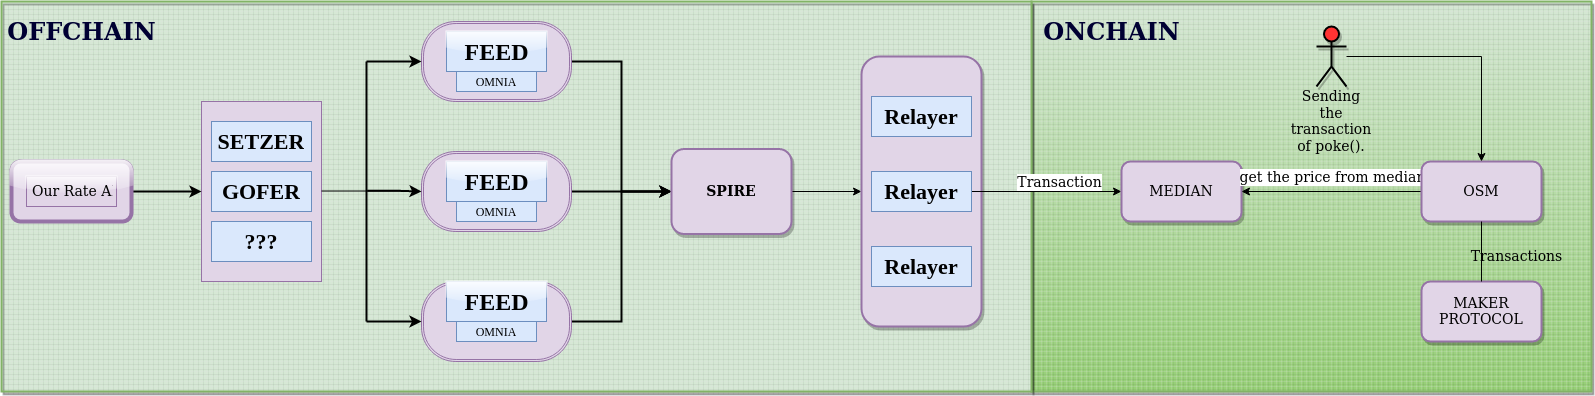

The diagram above was exported from draw.io. Its source (the exported page's mxGraphModel, read from the mxfile embedded in the PNG):
<mxGraphModel dx="2643" dy="1028" grid="1" gridSize="10" guides="1" tooltips="1" connect="1" arrows="1" fold="1" page="1" pageScale="1" pageWidth="850" pageHeight="1100" math="0" shadow="0">
  <root>
    <mxCell id="0" />
    <mxCell id="1" parent="0" />
    <mxCell id="d9jP-JLp6VdKyit9GuR5-67" value="" style="verticalLabelPosition=bottom;verticalAlign=top;html=1;shape=mxgraph.basic.patternFillRect;fillStyle=grid;step=5;fillStrokeWidth=0.2;fillStrokeColor=#dddddd;rounded=1;shadow=1;glass=0;sketch=0;strokeWidth=2;fontFamily=Tahoma;fontSize=14;fillColor=#d5e8d4;strokeColor=#82b366;gradientColor=#97d077;" parent="1" vertex="1">
      <mxGeometry x="950" y="130" width="560" height="390" as="geometry" />
    </mxCell>
    <mxCell id="d9jP-JLp6VdKyit9GuR5-64" value="" style="verticalLabelPosition=bottom;verticalAlign=top;html=1;shape=mxgraph.basic.patternFillRect;fillStyle=grid;step=5;fillStrokeWidth=0.2;fillStrokeColor=#dddddd;rounded=1;shadow=1;glass=0;sketch=0;strokeWidth=2;fontFamily=Tahoma;fontSize=14;fillColor=#d5e8d4;strokeColor=#82b366;" parent="1" vertex="1">
      <mxGeometry x="-80" y="130" width="1030" height="390" as="geometry" />
    </mxCell>
    <mxCell id="d9jP-JLp6VdKyit9GuR5-2" value="" style="rounded=0;html=1;fillColor=#e1d5e7;strokeColor=#9673a6;fontStyle=1;fontFamily=Times New Roman;fontSize=22;" parent="1" vertex="1">
      <mxGeometry x="120" y="230" width="120" height="180" as="geometry" />
    </mxCell>
    <UserObject label="GOFER" placeholders="1" name="Variable" id="d9jP-JLp6VdKyit9GuR5-7">
      <mxCell style="text;html=1;align=center;verticalAlign=middle;overflow=hidden;fillColor=#dae8fc;strokeColor=#6c8ebf;fontStyle=1;fontFamily=Times New Roman;fontSize=22;" parent="1" vertex="1">
        <mxGeometry x="130" y="300" width="100" height="40" as="geometry" />
      </mxCell>
    </UserObject>
    <UserObject label="SETZER" placeholders="1" name="Variable" id="d9jP-JLp6VdKyit9GuR5-8">
      <mxCell style="text;html=1;align=center;verticalAlign=middle;overflow=hidden;fillColor=#dae8fc;strokeColor=#6c8ebf;fontStyle=1;fontFamily=Times New Roman;fontSize=22;" parent="1" vertex="1">
        <mxGeometry x="130" y="250" width="100" height="40" as="geometry" />
      </mxCell>
    </UserObject>
    <UserObject label="???" placeholders="1" name="Variable" id="d9jP-JLp6VdKyit9GuR5-9">
      <mxCell style="text;html=1;align=center;verticalAlign=middle;overflow=hidden;fillColor=#dae8fc;strokeColor=#6c8ebf;fontStyle=1;fontFamily=Times New Roman;fontSize=22;" parent="1" vertex="1">
        <mxGeometry x="130" y="350" width="100" height="40" as="geometry" />
      </mxCell>
    </UserObject>
    <mxCell id="d9jP-JLp6VdKyit9GuR5-55" style="edgeStyle=orthogonalEdgeStyle;rounded=0;orthogonalLoop=1;jettySize=auto;html=1;exitX=1;exitY=0.5;exitDx=0;exitDy=0;entryX=0;entryY=0.5;entryDx=0;entryDy=0;fontFamily=Tahoma;fontSize=14;fontColor=#000000;strokeWidth=2;" parent="1" source="d9jP-JLp6VdKyit9GuR5-17" target="d9jP-JLp6VdKyit9GuR5-52" edge="1">
      <mxGeometry relative="1" as="geometry" />
    </mxCell>
    <mxCell id="d9jP-JLp6VdKyit9GuR5-17" value="" style="shape=ext;double=1;rounded=1;whiteSpace=wrap;html=1;fontFamily=Times New Roman;arcSize=43;fillColor=#e1d5e7;strokeColor=#9673a6;" parent="1" vertex="1">
      <mxGeometry x="340" y="150" width="150" height="80" as="geometry" />
    </mxCell>
    <mxCell id="d9jP-JLp6VdKyit9GuR5-56" style="edgeStyle=orthogonalEdgeStyle;rounded=0;orthogonalLoop=1;jettySize=auto;html=1;exitX=1;exitY=0.5;exitDx=0;exitDy=0;fontFamily=Tahoma;fontSize=14;fontColor=#000000;entryX=0;entryY=0.5;entryDx=0;entryDy=0;strokeWidth=2;" parent="1" source="d9jP-JLp6VdKyit9GuR5-18" target="d9jP-JLp6VdKyit9GuR5-52" edge="1">
      <mxGeometry relative="1" as="geometry">
        <mxPoint x="660" y="320.2857142857142" as="targetPoint" />
      </mxGeometry>
    </mxCell>
    <mxCell id="d9jP-JLp6VdKyit9GuR5-18" value="" style="shape=ext;double=1;rounded=1;whiteSpace=wrap;html=1;fontFamily=Times New Roman;arcSize=43;fillColor=#e1d5e7;strokeColor=#9673a6;" parent="1" vertex="1">
      <mxGeometry x="340" y="280" width="150" height="80" as="geometry" />
    </mxCell>
    <mxCell id="d9jP-JLp6VdKyit9GuR5-57" style="edgeStyle=orthogonalEdgeStyle;rounded=0;orthogonalLoop=1;jettySize=auto;html=1;exitX=1;exitY=0.5;exitDx=0;exitDy=0;entryX=0;entryY=0.5;entryDx=0;entryDy=0;fontFamily=Tahoma;fontSize=14;fontColor=#000000;strokeWidth=2;" parent="1" source="d9jP-JLp6VdKyit9GuR5-19" target="d9jP-JLp6VdKyit9GuR5-52" edge="1">
      <mxGeometry relative="1" as="geometry" />
    </mxCell>
    <mxCell id="d9jP-JLp6VdKyit9GuR5-19" value="" style="shape=ext;double=1;rounded=1;whiteSpace=wrap;html=1;fontFamily=Times New Roman;arcSize=43;fillColor=#e1d5e7;strokeColor=#9673a6;" parent="1" vertex="1">
      <mxGeometry x="340" y="410" width="150" height="80" as="geometry" />
    </mxCell>
    <mxCell id="d9jP-JLp6VdKyit9GuR5-20" value="FEED" style="text;strokeColor=#6c8ebf;fillColor=#dae8fc;html=1;fontSize=24;fontStyle=1;verticalAlign=middle;align=center;fontFamily=Times New Roman;gradientColor=none;shadow=0;rounded=0;glass=1;" parent="1" vertex="1">
      <mxGeometry x="365" y="160" width="100" height="40" as="geometry" />
    </mxCell>
    <mxCell id="d9jP-JLp6VdKyit9GuR5-21" value="FEED" style="text;strokeColor=#6c8ebf;fillColor=#dae8fc;html=1;fontSize=24;fontStyle=1;verticalAlign=middle;align=center;fontFamily=Times New Roman;rounded=0;shadow=0;glass=1;" parent="1" vertex="1">
      <mxGeometry x="365" y="290" width="100" height="40" as="geometry" />
    </mxCell>
    <mxCell id="d9jP-JLp6VdKyit9GuR5-22" value="FEED" style="text;strokeColor=#6c8ebf;fillColor=#dae8fc;html=1;fontSize=24;fontStyle=1;verticalAlign=middle;align=center;fontFamily=Times New Roman;gradientColor=none;shadow=0;rounded=0;glass=1;" parent="1" vertex="1">
      <mxGeometry x="365" y="410" width="100" height="40" as="geometry" />
    </mxCell>
    <UserObject label="OMNIA" placeholders="1" name="Variable" id="d9jP-JLp6VdKyit9GuR5-26">
      <mxCell style="text;html=1;strokeColor=#6c8ebf;fillColor=#dae8fc;align=center;verticalAlign=middle;whiteSpace=wrap;overflow=hidden;fontFamily=Times New Roman;" parent="1" vertex="1">
        <mxGeometry x="375" y="200" width="80" height="20" as="geometry" />
      </mxCell>
    </UserObject>
    <UserObject label="OMNIA" placeholders="1" name="Variable" id="d9jP-JLp6VdKyit9GuR5-27">
      <mxCell style="text;html=1;strokeColor=#6c8ebf;fillColor=#dae8fc;align=center;verticalAlign=middle;whiteSpace=wrap;overflow=hidden;fontFamily=Times New Roman;" parent="1" vertex="1">
        <mxGeometry x="375" y="330" width="80" height="20" as="geometry" />
      </mxCell>
    </UserObject>
    <UserObject label="OMNIA" placeholders="1" name="Variable" id="d9jP-JLp6VdKyit9GuR5-28">
      <mxCell style="text;html=1;strokeColor=#6c8ebf;fillColor=#dae8fc;align=center;verticalAlign=middle;whiteSpace=wrap;overflow=hidden;fontFamily=Times New Roman;" parent="1" vertex="1">
        <mxGeometry x="375" y="450" width="80" height="20" as="geometry" />
      </mxCell>
    </UserObject>
    <mxCell id="d9jP-JLp6VdKyit9GuR5-38" style="edgeStyle=orthogonalEdgeStyle;rounded=0;orthogonalLoop=1;jettySize=auto;html=1;fontFamily=Times New Roman;fontSize=22;exitX=0.497;exitY=0.433;exitDx=0;exitDy=0;exitPerimeter=0;strokeWidth=2;" parent="1" source="d9jP-JLp6VdKyit9GuR5-32" target="d9jP-JLp6VdKyit9GuR5-18" edge="1">
      <mxGeometry relative="1" as="geometry" />
    </mxCell>
    <mxCell id="d9jP-JLp6VdKyit9GuR5-32" value="" style="line;strokeWidth=2;direction=south;html=1;rounded=0;shadow=0;glass=1;sketch=0;fontFamily=Times New Roman;fontSize=22;fillColor=none;gradientColor=none;" parent="1" vertex="1">
      <mxGeometry x="280" y="190" width="10" height="260" as="geometry" />
    </mxCell>
    <mxCell id="d9jP-JLp6VdKyit9GuR5-41" value="" style="endArrow=classic;html=1;rounded=0;fontFamily=Times New Roman;fontSize=22;entryX=0;entryY=0.5;entryDx=0;entryDy=0;exitX=0;exitY=0.5;exitDx=0;exitDy=0;exitPerimeter=0;strokeWidth=2;" parent="1" source="d9jP-JLp6VdKyit9GuR5-32" target="d9jP-JLp6VdKyit9GuR5-17" edge="1">
      <mxGeometry width="50" height="50" relative="1" as="geometry">
        <mxPoint x="285" y="185" as="sourcePoint" />
        <mxPoint x="280" y="135" as="targetPoint" />
      </mxGeometry>
    </mxCell>
    <mxCell id="d9jP-JLp6VdKyit9GuR5-43" value="" style="endArrow=classic;html=1;rounded=0;fontFamily=Times New Roman;fontSize=22;entryX=0;entryY=0.5;entryDx=0;entryDy=0;exitX=1;exitY=0.5;exitDx=0;exitDy=0;exitPerimeter=0;strokeWidth=2;" parent="1" source="d9jP-JLp6VdKyit9GuR5-32" target="d9jP-JLp6VdKyit9GuR5-19" edge="1">
      <mxGeometry width="50" height="50" relative="1" as="geometry">
        <mxPoint x="220" y="445" as="sourcePoint" />
        <mxPoint x="270" y="395" as="targetPoint" />
      </mxGeometry>
    </mxCell>
    <mxCell id="d9jP-JLp6VdKyit9GuR5-46" value="" style="endArrow=none;html=1;rounded=0;fontFamily=Times New Roman;fontSize=22;" parent="1" edge="1">
      <mxGeometry width="50" height="50" relative="1" as="geometry">
        <mxPoint x="240" y="319.52" as="sourcePoint" />
        <mxPoint x="320" y="319.52" as="targetPoint" />
      </mxGeometry>
    </mxCell>
    <mxCell id="uZPDt4BOKuoWXtEVjDLh-3" style="edgeStyle=orthogonalEdgeStyle;rounded=0;orthogonalLoop=1;jettySize=auto;html=1;exitX=1;exitY=0.5;exitDx=0;exitDy=0;entryX=0;entryY=0.5;entryDx=0;entryDy=0;strokeWidth=2;" edge="1" parent="1" source="d9jP-JLp6VdKyit9GuR5-49" target="d9jP-JLp6VdKyit9GuR5-2">
      <mxGeometry relative="1" as="geometry" />
    </mxCell>
    <mxCell id="d9jP-JLp6VdKyit9GuR5-49" value="" style="rounded=1;whiteSpace=wrap;html=1;shadow=0;glass=1;sketch=0;fontFamily=Times New Roman;fontSize=22;fillColor=#e1d5e7;strokeColor=#9673a6;strokeWidth=4;" parent="1" vertex="1">
      <mxGeometry x="-70" y="290" width="120" height="60" as="geometry" />
    </mxCell>
    <mxCell id="d9jP-JLp6VdKyit9GuR5-51" value="Our Rate API" style="text;strokeColor=#9673a6;fillColor=#e1d5e7;spacingLeft=4;spacingRight=4;overflow=hidden;rotatable=0;points=[[0,0.5],[1,0.5]];portConstraint=eastwest;fontSize=14;rounded=0;shadow=0;glass=1;sketch=0;fontFamily=Lucida Console;" parent="1" vertex="1">
      <mxGeometry x="-55" y="305" width="90" height="30" as="geometry" />
    </mxCell>
    <mxCell id="d9jP-JLp6VdKyit9GuR5-62" style="edgeStyle=orthogonalEdgeStyle;rounded=0;orthogonalLoop=1;jettySize=auto;html=1;exitX=1;exitY=0.5;exitDx=0;exitDy=0;entryX=0;entryY=0.5;entryDx=0;entryDy=0;fontFamily=Tahoma;fontSize=14;fontColor=#000000;" parent="1" source="d9jP-JLp6VdKyit9GuR5-52" target="d9jP-JLp6VdKyit9GuR5-58" edge="1">
      <mxGeometry relative="1" as="geometry" />
    </mxCell>
    <mxCell id="d9jP-JLp6VdKyit9GuR5-52" value="&lt;b&gt;&lt;font color=&quot;#000000&quot; face=&quot;Tahoma&quot;&gt;SPIRE&lt;/font&gt;&lt;/b&gt;" style="rounded=1;whiteSpace=wrap;html=1;shadow=1;glass=0;strokeWidth=2;fontFamily=Lucida Console;fontSize=14;fillColor=#e1d5e7;strokeColor=#9673a6;" parent="1" vertex="1">
      <mxGeometry x="590" y="277.5" width="120" height="85" as="geometry" />
    </mxCell>
    <mxCell id="d9jP-JLp6VdKyit9GuR5-58" value="" style="rounded=1;whiteSpace=wrap;html=1;shadow=1;glass=0;sketch=0;strokeWidth=2;fontFamily=Tahoma;fontSize=14;fillColor=#e1d5e7;strokeColor=#9673a6;" parent="1" vertex="1">
      <mxGeometry x="780" y="185" width="120" height="270" as="geometry" />
    </mxCell>
    <UserObject label="Relayer" placeholders="1" name="Variable" id="d9jP-JLp6VdKyit9GuR5-59">
      <mxCell style="text;html=1;align=center;verticalAlign=middle;overflow=hidden;fontStyle=1;fontFamily=Times New Roman;fontSize=22;fillColor=#dae8fc;strokeColor=#6c8ebf;" parent="1" vertex="1">
        <mxGeometry x="790" y="225" width="100" height="40" as="geometry" />
      </mxCell>
    </UserObject>
    <mxCell id="d9jP-JLp6VdKyit9GuR5-71" style="edgeStyle=orthogonalEdgeStyle;rounded=0;orthogonalLoop=1;jettySize=auto;html=1;entryX=0;entryY=0.5;entryDx=0;entryDy=0;fontFamily=Tahoma;fontSize=14;fontColor=#000000;" parent="1" source="d9jP-JLp6VdKyit9GuR5-60" target="d9jP-JLp6VdKyit9GuR5-69" edge="1">
      <mxGeometry relative="1" as="geometry" />
    </mxCell>
    <mxCell id="d9jP-JLp6VdKyit9GuR5-72" value="Transaction" style="edgeLabel;html=1;align=center;verticalAlign=middle;resizable=0;points=[];fontSize=14;fontFamily=Tahoma;fontColor=#000000;" parent="d9jP-JLp6VdKyit9GuR5-71" vertex="1" connectable="0">
      <mxGeometry x="0.1662" y="2" relative="1" as="geometry">
        <mxPoint y="-8" as="offset" />
      </mxGeometry>
    </mxCell>
    <UserObject label="Relayer" placeholders="1" name="Variable" id="d9jP-JLp6VdKyit9GuR5-60">
      <mxCell style="text;html=1;align=center;verticalAlign=middle;overflow=hidden;fontStyle=1;fontFamily=Times New Roman;fontSize=22;fillColor=#dae8fc;strokeColor=#6c8ebf;" parent="1" vertex="1">
        <mxGeometry x="790" y="300" width="100" height="40" as="geometry" />
      </mxCell>
    </UserObject>
    <UserObject label="Relayer" placeholders="1" name="Variable" id="d9jP-JLp6VdKyit9GuR5-61">
      <mxCell style="text;html=1;align=center;verticalAlign=middle;overflow=hidden;fontStyle=1;fontFamily=Times New Roman;fontSize=22;fillColor=#dae8fc;strokeColor=#6c8ebf;" parent="1" vertex="1">
        <mxGeometry x="790" y="375" width="100" height="40" as="geometry" />
      </mxCell>
    </UserObject>
    <mxCell id="d9jP-JLp6VdKyit9GuR5-69" value="MEDIAN" style="rounded=1;whiteSpace=wrap;html=1;shadow=1;glass=0;sketch=0;strokeWidth=2;fontFamily=Tahoma;fontSize=14;fillColor=#e1d5e7;strokeColor=#9673a6;" parent="1" vertex="1">
      <mxGeometry x="1040" y="290" width="120" height="60" as="geometry" />
    </mxCell>
    <mxCell id="d9jP-JLp6VdKyit9GuR5-74" style="edgeStyle=orthogonalEdgeStyle;rounded=0;orthogonalLoop=1;jettySize=auto;html=1;entryX=1;entryY=0.5;entryDx=0;entryDy=0;fontFamily=Tahoma;fontSize=14;fontColor=#000000;" parent="1" source="d9jP-JLp6VdKyit9GuR5-73" target="d9jP-JLp6VdKyit9GuR5-69" edge="1">
      <mxGeometry relative="1" as="geometry" />
    </mxCell>
    <mxCell id="d9jP-JLp6VdKyit9GuR5-75" value="get the price from median" style="edgeLabel;html=1;align=center;verticalAlign=middle;resizable=0;points=[];fontSize=14;fontFamily=Tahoma;fontColor=#000000;" parent="d9jP-JLp6VdKyit9GuR5-74" vertex="1" connectable="0">
      <mxGeometry x="0.187" relative="1" as="geometry">
        <mxPoint x="17" y="-15" as="offset" />
      </mxGeometry>
    </mxCell>
    <mxCell id="d9jP-JLp6VdKyit9GuR5-73" value="OSM" style="rounded=1;whiteSpace=wrap;html=1;shadow=1;glass=0;sketch=0;strokeWidth=2;fontFamily=Tahoma;fontSize=14;fillColor=#e1d5e7;strokeColor=#9673a6;" parent="1" vertex="1">
      <mxGeometry x="1340" y="290" width="120" height="60" as="geometry" />
    </mxCell>
    <mxCell id="d9jP-JLp6VdKyit9GuR5-78" value="MAKER PROTOCOL" style="rounded=1;whiteSpace=wrap;html=1;shadow=1;glass=0;sketch=0;strokeWidth=2;fontFamily=Tahoma;fontSize=14;fillColor=#e1d5e7;strokeColor=#9673a6;" parent="1" vertex="1">
      <mxGeometry x="1340" y="410" width="120" height="60" as="geometry" />
    </mxCell>
    <mxCell id="d9jP-JLp6VdKyit9GuR5-79" value="" style="endArrow=none;html=1;rounded=0;fontFamily=Tahoma;fontSize=14;fontColor=#000000;entryX=0.5;entryY=0;entryDx=0;entryDy=0;exitX=0.5;exitY=1;exitDx=0;exitDy=0;" parent="1" source="d9jP-JLp6VdKyit9GuR5-73" target="d9jP-JLp6VdKyit9GuR5-78" edge="1">
      <mxGeometry width="50" height="50" relative="1" as="geometry">
        <mxPoint x="1160" y="225" as="sourcePoint" />
        <mxPoint x="1220" y="170" as="targetPoint" />
      </mxGeometry>
    </mxCell>
    <mxCell id="d9jP-JLp6VdKyit9GuR5-80" value="Transactions" style="text;html=1;align=center;verticalAlign=middle;resizable=0;points=[];autosize=1;strokeColor=none;fillColor=none;fontSize=14;fontFamily=Tahoma;fontColor=#000000;" parent="1" vertex="1">
      <mxGeometry x="1390" y="370" width="90" height="30" as="geometry" />
    </mxCell>
    <mxCell id="d9jP-JLp6VdKyit9GuR5-82" style="edgeStyle=orthogonalEdgeStyle;rounded=0;orthogonalLoop=1;jettySize=auto;html=1;entryX=0.5;entryY=0;entryDx=0;entryDy=0;fontFamily=Tahoma;fontSize=14;fontColor=#000000;" parent="1" source="d9jP-JLp6VdKyit9GuR5-81" target="d9jP-JLp6VdKyit9GuR5-73" edge="1">
      <mxGeometry relative="1" as="geometry" />
    </mxCell>
    <mxCell id="d9jP-JLp6VdKyit9GuR5-81" value="" style="shape=umlActor;verticalLabelPosition=bottom;verticalAlign=top;html=1;outlineConnect=0;rounded=1;shadow=1;glass=0;sketch=0;strokeWidth=2;fontFamily=Tahoma;fontSize=14;fontColor=#000000;fillColor=#FF3333;gradientColor=none;" parent="1" vertex="1">
      <mxGeometry x="1235" y="155" width="30" height="60" as="geometry" />
    </mxCell>
    <mxCell id="d9jP-JLp6VdKyit9GuR5-86" value="Sending the transaction of poke()." style="text;html=1;strokeColor=none;fillColor=none;align=center;verticalAlign=middle;whiteSpace=wrap;rounded=0;shadow=1;glass=0;sketch=0;strokeWidth=2;fontFamily=Tahoma;fontSize=14;fontColor=#000000;" parent="1" vertex="1">
      <mxGeometry x="1220" y="235" width="60" height="30" as="geometry" />
    </mxCell>
    <mxCell id="d9jP-JLp6VdKyit9GuR5-88" value="OFFCHAIN" style="text;strokeColor=none;fillColor=none;html=1;fontSize=24;fontStyle=1;verticalAlign=middle;align=center;rounded=1;shadow=1;glass=0;sketch=0;strokeWidth=2;fontFamily=Tahoma;fontColor=#000033;" parent="1" vertex="1">
      <mxGeometry x="-50" y="140" width="100" height="40" as="geometry" />
    </mxCell>
    <mxCell id="d9jP-JLp6VdKyit9GuR5-89" value="ONCHAIN" style="text;strokeColor=none;fillColor=none;html=1;fontSize=24;fontStyle=1;verticalAlign=middle;align=center;rounded=1;shadow=1;glass=0;sketch=0;strokeWidth=2;fontFamily=Tahoma;fontColor=#000033;" parent="1" vertex="1">
      <mxGeometry x="980" y="140" width="100" height="40" as="geometry" />
    </mxCell>
  </root>
</mxGraphModel>